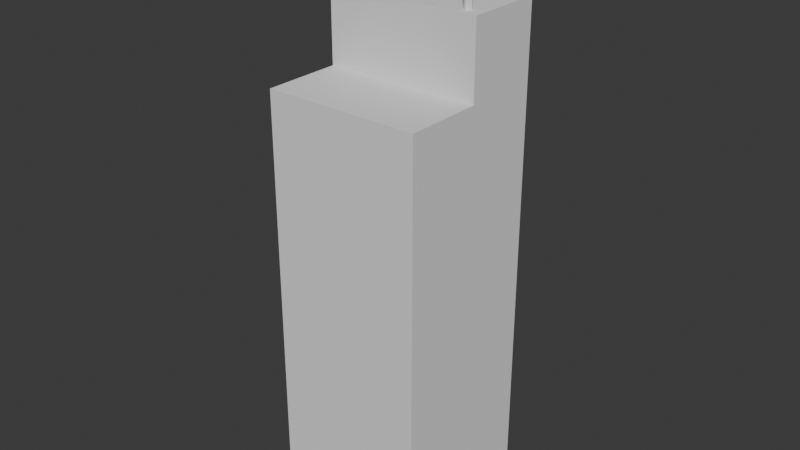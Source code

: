 # Source: building4.blend  (saved by Blender 4.5.90; exported with 4.5.12 LTS)
import bpy
from mathutils import Matrix  # noqa: F401  (used for matrix-valued properties, if any)

bpy.ops.wm.read_factory_settings(use_empty=True)
scene = bpy.context.scene
scene.name = 'Scene'

# ---- collections
col_collection = bpy.data.collections.new('Collection'); scene.collection.children.link(col_collection)

# ---- world
world_world = bpy.data.worlds.new('World'); scene.world = world_world
world_world.use_nodes = True; world_world.node_tree.nodes.clear()
_N = world_world.node_tree.nodes; _L = world_world.node_tree.links
n0 = _N.new('ShaderNodeOutputWorld'); n0.name = 'World Output'; n0.location = (200, 100)
n1 = _N.new('ShaderNodeBackground'); n1.name = 'Background'; n1.location = (-200, 100)
n1.inputs[0].default_value = (0.05088, 0.05088, 0.05088, 1.0)
_L.new(n1.outputs[0], n0.inputs[0])
n0.is_active_output = True
world_world.color = (0.05088, 0.05088, 0.05088)
world_world.sun_shadow_jitter_overblur = 0.0

# ---- meshes
me_cube_001 = bpy.data.meshes.new('Cube.001')
me_cube_001.from_pydata([(73.34, 37.94, -10.94), (73.34, 37.94, -3.059), (73.34, -45.27, -10.94), (73.34, -45.27, -3.059), (-9.869, 37.94, -10.94), (-9.869, 37.94, -3.059), (-9.869, -45.27, -10.94), (-9.869, -45.27, -3.059), (73.34, -3.669, -10.94), (73.34, -3.669, -3.059), (-9.869, -3.669, -10.94), (-9.869, -3.669, -3.059), (73.34, -3.669, -1.674), (73.34, -45.27, -1.674), (-9.869, -45.27, -1.674), (-9.869, -3.669, -1.674), (-1.046, -11.67, -2.252), (-1.046, -11.67, -0.1717), (-2.485, -11.07, -2.252), (-2.485, -11.07, -0.1717), (-3.081, -9.636, -2.252), (-3.081, -9.636, -0.1717), (-2.485, -8.198, -2.252), (-2.485, -8.198, -0.1717), (-1.046, -7.602, -2.252), (-1.046, -7.602, -0.1717), (0.3922, -8.198, -2.252), (0.3922, -8.198, -0.1717), (0.9881, -9.636, -2.252), (0.9881, -9.636, -0.1717), (0.3922, -11.07, -2.252), (0.3922, -11.07, -0.1717)], [], [(8, 9, 3, 2), (2, 3, 7, 6), (10, 11, 5, 4), (4, 5, 1, 0), (8, 10, 4, 0), (11, 9, 1, 5), (11, 7, 14, 15), (2, 6, 10, 8), (6, 7, 11, 10), (0, 1, 9, 8), (14, 13, 12, 15), (3, 9, 12, 13), (7, 3, 13, 14), (9, 11, 15, 12), (16, 17, 19, 18), (18, 19, 21, 20), (20, 21, 23, 22), (22, 23, 25, 24), (24, 25, 27, 26), (26, 27, 29, 28), (19, 17, 31, 29, 27, 25, 23, 21), (28, 29, 31, 30), (30, 31, 17, 16), (16, 18, 20, 22, 24, 26, 28, 30)])
_uv = me_cube_001.uv_layers.new(name='UVMap')
_uv.uv.foreach_set('vector', [0.375, 0.125, 0.625, 0.125, 0.625, 0.25, 0.375, 0.25, 0.375, 0.25, 0.625, 0.25, 0.625, 0.5, 0.375, 0.5, 0.375, 0.625, 0.625, 0.625, 0.625, 0.75, 0.375, 0.75, 0.375, 0.75, 0.625, 0.75, 0.625, 1.0, 0.375, 1.0, 0.125, 0.625, 0.375, 0.625, 0.375, 0.75, 0.125, 0.75, 0.625, 0.625, 0.875, 0.625, 0.875, 0.75, 0.625, 0.75, 0.625, 0.625, 0.625, 0.5, 0.625, 0.5, 0.625, 0.625, 0.125, 0.5, 0.375, 0.5, 0.375, 0.625, 0.125, 0.625, 0.375, 0.5, 0.625, 0.5, 0.625, 0.625, 0.375, 0.625, 0.375, 0.0, 0.625, 0.0, 0.625, 0.125, 0.375, 0.125, 0.625, 0.5, 0.875, 0.5, 0.875, 0.625, 0.625, 0.625, 0.625, 0.25, 0.625, 0.125, 0.625, 0.125, 0.625, 0.25, 0.625, 0.5, 0.625, 0.25, 0.625, 0.25, 0.625, 0.5, 0.875, 0.625, 0.625, 0.625, 0.625, 0.625, 0.875, 0.625, 1.0, 0.5, 1.0, 1.0, 0.875, 1.0, 0.875, 0.5, 0.875, 0.5, 0.875, 1.0, 0.75, 1.0, 0.75, 0.5, 0.75, 0.5, 0.75, 1.0, 0.625, 1.0, 0.625, 0.5, 0.625, 0.5, 0.625, 1.0, 0.5, 1.0, 0.5, 0.5, 0.5, 0.5, 0.5, 1.0, 0.375, 1.0, 0.375, 0.5, 0.375, 0.5, 0.375, 1.0, 0.25, 1.0, 0.25, 0.5, 0.4197, 0.4197, 0.25, 0.49, 0.08029, 0.4197, 0.01, 0.25, 0.08029, 0.08029, 0.25, 0.01, 0.4197, 0.08029, 0.49, 0.25, 0.25, 0.5, 0.25, 1.0, 0.125, 1.0, 0.125, 0.5, 0.125, 0.5, 0.125, 1.0, 0.0, 1.0, 0.0, 0.5, 0.75, 0.49, 0.9197, 0.4197, 0.99, 0.25, 0.9197, 0.08029, 0.75, 0.01, 0.5803, 0.08029, 0.51, 0.25, 0.5803, 0.4197])
me_cube_001.update()

# ---- objects
ob_cube_001 = bpy.data.objects.new('Cube.001', me_cube_001)

# ---- transforms, parenting, visibility, modifiers, constraints
ob_cube_001.location = (0.7628, -0.08818, 7.47)
ob_cube_001.scale = (-0.02404, -0.02404, 0.6922)

# ---- collection membership
col_collection.objects.link(ob_cube_001)

# ---- scene / render settings (as saved in the file)
scene.frame_start = 1; scene.frame_end = 250; scene.frame_set(36)
scene.render.engine = 'BLENDER_EEVEE_NEXT'
bpy.context.view_layer.update()

# ---- added for rendering (the .blend has no active camera and no usable light): camera, sun
cam_auto = bpy.data.cameras.new('AutoCamera')
cam_auto.lens = 50.0
cam_auto.sensor_width = 36.0
cam_auto.clip_end = 1000.0
ob_auto_camera = bpy.data.objects.new('AutoCamera', cam_auto)
scene.collection.objects.link(ob_auto_camera)
ob_auto_camera.location = (7.37381, -8.84857, 9.52457)
ob_auto_camera.rotation_euler = (1.09748, -7.21219e-08, 0.694738)
scene.camera = ob_auto_camera
light_auto_sun = bpy.data.lights.new('AutoSun', 'SUN')
light_auto_sun.energy = 3.0
light_auto_sun.angle = 0.0523599
ob_auto_sun = bpy.data.objects.new('AutoSun', light_auto_sun)
scene.collection.objects.link(ob_auto_sun)
ob_auto_sun.rotation_euler = (0.872665, 0.174533, 0.523599)
bpy.context.view_layer.update()
